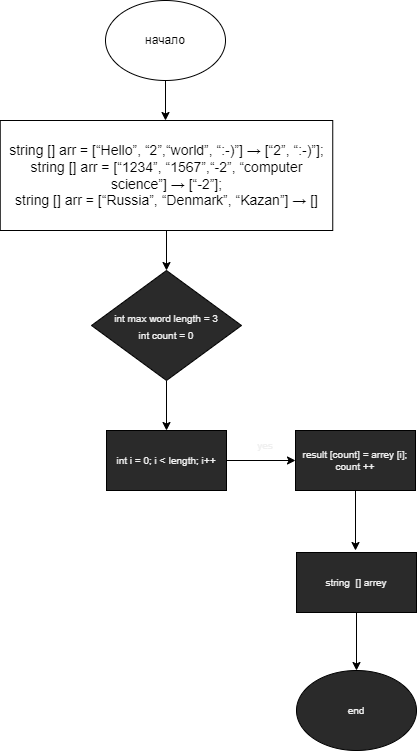

The diagram above was exported from draw.io. Its source (the exported page's mxGraphModel, read from the mxfile embedded in the PNG):
<mxGraphModel dx="650" dy="314" grid="1" gridSize="10" guides="1" tooltips="1" connect="1" arrows="1" fold="1" page="1" pageScale="1" pageWidth="827" pageHeight="1169" math="0" shadow="0">
  <root>
    <mxCell id="0" />
    <mxCell id="1" parent="0" />
    <mxCell id="3" style="edgeStyle=none;html=1;exitX=0.5;exitY=1;exitDx=0;exitDy=0;" edge="1" parent="1" source="2">
      <mxGeometry relative="1" as="geometry">
        <mxPoint x="310" y="130" as="targetPoint" />
      </mxGeometry>
    </mxCell>
    <mxCell id="2" value="начало" style="ellipse;whiteSpace=wrap;html=1;" vertex="1" parent="1">
      <mxGeometry x="250" y="10" width="120" height="80" as="geometry" />
    </mxCell>
    <mxCell id="5" style="edgeStyle=none;html=1;exitX=0.5;exitY=1;exitDx=0;exitDy=0;fontColor=#F0F0F0;" edge="1" parent="1" source="4">
      <mxGeometry relative="1" as="geometry">
        <mxPoint x="311" y="280" as="targetPoint" />
      </mxGeometry>
    </mxCell>
    <mxCell id="4" value="&lt;font style=&quot;font-size: 14px&quot;&gt;string [] arr =&amp;nbsp;&lt;span style=&quot;font-family: &amp;#34;roboto&amp;#34; , &amp;#34;san francisco&amp;#34; , &amp;#34;helvetica neue&amp;#34; , &amp;#34;helvetica&amp;#34; , &amp;#34;arial&amp;#34;&quot;&gt;[“Hello”, “2”,“world”, “:-)”] → [“2”, “:-)”];&lt;br&gt;&lt;/span&gt;string [] arr = [&lt;span style=&quot;font-family: &amp;#34;roboto&amp;#34; , &amp;#34;san francisco&amp;#34; , &amp;#34;helvetica neue&amp;#34; , &amp;#34;helvetica&amp;#34; , &amp;#34;arial&amp;#34;&quot;&gt;“1234”, “1567”,“-2”, “computer science”] → [“-2”];&lt;/span&gt;&lt;span style=&quot;font-family: &amp;#34;roboto&amp;#34; , &amp;#34;san francisco&amp;#34; , &amp;#34;helvetica neue&amp;#34; , &amp;#34;helvetica&amp;#34; , &amp;#34;arial&amp;#34;&quot;&gt;&lt;br&gt;&lt;/span&gt;&lt;span style=&quot;font-family: &amp;#34;roboto&amp;#34; , &amp;#34;san francisco&amp;#34; , &amp;#34;helvetica neue&amp;#34; , &amp;#34;helvetica&amp;#34; , &amp;#34;arial&amp;#34;&quot;&gt;string [] arr = [“Russia”, “Denmark”, “Kazan”] → []&lt;/span&gt;&lt;/font&gt;" style="rounded=0;whiteSpace=wrap;html=1;" vertex="1" parent="1">
      <mxGeometry x="144.75" y="130" width="332.5" height="110" as="geometry" />
    </mxCell>
    <mxCell id="14" style="edgeStyle=none;html=1;exitX=0.5;exitY=1;exitDx=0;exitDy=0;fontSize=10;fontColor=#F0F0F0;" edge="1" parent="1" source="12">
      <mxGeometry relative="1" as="geometry">
        <mxPoint x="311" y="440" as="targetPoint" />
      </mxGeometry>
    </mxCell>
    <mxCell id="12" value="&lt;font style=&quot;font-size: 10px&quot;&gt;int max word length = 3&lt;br&gt;int count = 0&lt;br&gt;&lt;/font&gt;" style="rhombus;whiteSpace=wrap;html=1;labelBackgroundColor=none;fontSize=14;fontColor=#F0F0F0;fillColor=#2A2A2A;" vertex="1" parent="1">
      <mxGeometry x="236" y="280" width="150" height="110" as="geometry" />
    </mxCell>
    <mxCell id="18" style="edgeStyle=none;html=1;exitX=1;exitY=0.5;exitDx=0;exitDy=0;fontSize=10;fontColor=#F0F0F0;" edge="1" parent="1" source="15">
      <mxGeometry relative="1" as="geometry">
        <mxPoint x="440" y="470" as="targetPoint" />
      </mxGeometry>
    </mxCell>
    <mxCell id="15" value="int i = 0; i &amp;lt; Iength; i++" style="rounded=0;whiteSpace=wrap;html=1;labelBackgroundColor=none;fontSize=10;fontColor=#F0F0F0;fillColor=#2A2A2A;" vertex="1" parent="1">
      <mxGeometry x="251" y="440" width="120" height="60" as="geometry" />
    </mxCell>
    <mxCell id="19" value="yes" style="text;html=1;strokeColor=none;fillColor=none;align=center;verticalAlign=middle;whiteSpace=wrap;rounded=0;labelBackgroundColor=none;fontSize=10;fontColor=#F0F0F0;" vertex="1" parent="1">
      <mxGeometry x="380" y="440" width="60" height="30" as="geometry" />
    </mxCell>
    <mxCell id="23" style="edgeStyle=none;html=1;exitX=0.5;exitY=1;exitDx=0;exitDy=0;fontSize=10;fontColor=#F0F0F0;" edge="1" parent="1" source="21">
      <mxGeometry relative="1" as="geometry">
        <mxPoint x="500" y="560" as="targetPoint" />
      </mxGeometry>
    </mxCell>
    <mxCell id="21" value="result [count] = arrey [i];&lt;br&gt;count ++" style="rounded=0;whiteSpace=wrap;html=1;labelBackgroundColor=none;fontSize=10;fontColor=#F0F0F0;fillColor=#2A2A2A;" vertex="1" parent="1">
      <mxGeometry x="440" y="440" width="120" height="60" as="geometry" />
    </mxCell>
    <mxCell id="26" style="edgeStyle=none;html=1;exitX=0.5;exitY=1;exitDx=0;exitDy=0;fontSize=10;fontColor=#F0F0F0;" edge="1" parent="1" source="24">
      <mxGeometry relative="1" as="geometry">
        <mxPoint x="501" y="680" as="targetPoint" />
      </mxGeometry>
    </mxCell>
    <mxCell id="24" value="string&amp;nbsp; [] arrey" style="rounded=0;whiteSpace=wrap;html=1;labelBackgroundColor=none;fontSize=10;fontColor=#F0F0F0;fillColor=#2A2A2A;" vertex="1" parent="1">
      <mxGeometry x="441" y="562" width="120" height="60" as="geometry" />
    </mxCell>
    <mxCell id="27" value="end" style="ellipse;whiteSpace=wrap;html=1;labelBackgroundColor=none;fontSize=10;fontColor=#F0F0F0;fillColor=#2A2A2A;" vertex="1" parent="1">
      <mxGeometry x="441" y="680" width="120" height="80" as="geometry" />
    </mxCell>
  </root>
</mxGraphModel>